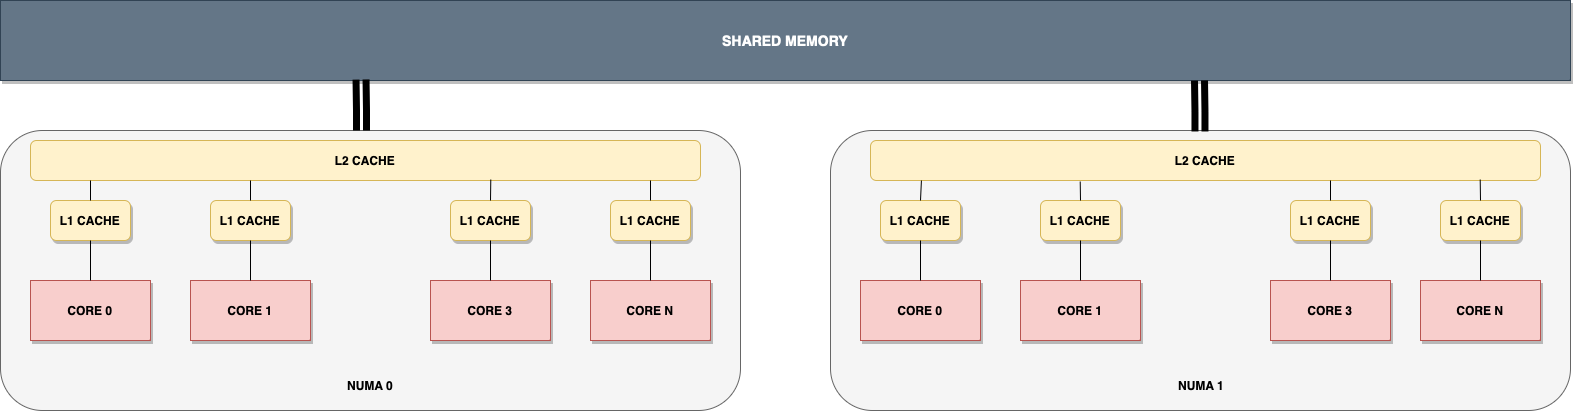

The diagram above was exported from draw.io. Its source (the exported page's mxGraphModel, read from the mxfile embedded in the PNG):
<mxGraphModel dx="838" dy="581" grid="1" gridSize="10" guides="1" tooltips="1" connect="1" arrows="1" fold="1" page="1" pageScale="1" pageWidth="827" pageHeight="1169" math="0" shadow="0">
  <root>
    <mxCell id="0" />
    <mxCell id="1" parent="0" />
    <mxCell id="Z5H8e7m1tmbe1kpVhHM6-11" value="" style="rounded=1;whiteSpace=wrap;html=1;fillColor=#f5f5f5;fontColor=#333333;strokeColor=#666666;" vertex="1" parent="1">
      <mxGeometry x="10" y="170" width="740" height="280" as="geometry" />
    </mxCell>
    <mxCell id="Z5H8e7m1tmbe1kpVhHM6-1" value="&lt;b&gt;CORE 0&lt;/b&gt;" style="rounded=0;whiteSpace=wrap;html=1;fillColor=#f8cecc;strokeColor=#b85450;shadow=1;" vertex="1" parent="1">
      <mxGeometry x="40" y="320" width="120" height="60" as="geometry" />
    </mxCell>
    <mxCell id="Z5H8e7m1tmbe1kpVhHM6-2" value="&lt;b&gt;CORE 1&lt;/b&gt;" style="rounded=0;whiteSpace=wrap;html=1;fillColor=#f8cecc;strokeColor=#b85450;shadow=1;" vertex="1" parent="1">
      <mxGeometry x="200" y="320" width="120" height="60" as="geometry" />
    </mxCell>
    <mxCell id="Z5H8e7m1tmbe1kpVhHM6-3" value="&lt;b&gt;CORE 3&lt;/b&gt;" style="rounded=0;whiteSpace=wrap;html=1;fillColor=#f8cecc;strokeColor=#b85450;shadow=1;" vertex="1" parent="1">
      <mxGeometry x="440" y="320" width="120" height="60" as="geometry" />
    </mxCell>
    <mxCell id="Z5H8e7m1tmbe1kpVhHM6-4" value="&lt;b&gt;CORE N&lt;/b&gt;" style="rounded=0;whiteSpace=wrap;html=1;fillColor=#f8cecc;strokeColor=#b85450;shadow=1;" vertex="1" parent="1">
      <mxGeometry x="600" y="320" width="120" height="60" as="geometry" />
    </mxCell>
    <mxCell id="Z5H8e7m1tmbe1kpVhHM6-6" value="&lt;b&gt;L1 CACHE&lt;/b&gt;" style="rounded=1;whiteSpace=wrap;html=1;fillColor=#fff2cc;strokeColor=#d6b656;shadow=1;" vertex="1" parent="1">
      <mxGeometry x="60" y="240" width="80" height="40" as="geometry" />
    </mxCell>
    <mxCell id="Z5H8e7m1tmbe1kpVhHM6-7" value="&lt;b&gt;L1 CACHE&lt;/b&gt;" style="rounded=1;whiteSpace=wrap;html=1;fillColor=#fff2cc;strokeColor=#d6b656;shadow=1;" vertex="1" parent="1">
      <mxGeometry x="220" y="240" width="80" height="40" as="geometry" />
    </mxCell>
    <mxCell id="Z5H8e7m1tmbe1kpVhHM6-8" value="&lt;b&gt;L1 CACHE&lt;/b&gt;" style="rounded=1;whiteSpace=wrap;html=1;fillColor=#fff2cc;strokeColor=#d6b656;shadow=1;" vertex="1" parent="1">
      <mxGeometry x="460" y="240" width="80" height="40" as="geometry" />
    </mxCell>
    <mxCell id="Z5H8e7m1tmbe1kpVhHM6-9" value="&lt;b&gt;L1 CACHE&lt;/b&gt;" style="rounded=1;whiteSpace=wrap;html=1;fillColor=#fff2cc;strokeColor=#d6b656;shadow=1;" vertex="1" parent="1">
      <mxGeometry x="620" y="240" width="80" height="40" as="geometry" />
    </mxCell>
    <mxCell id="Z5H8e7m1tmbe1kpVhHM6-12" value="&lt;b&gt;NUMA 0&lt;/b&gt;" style="text;html=1;strokeColor=none;fillColor=none;align=center;verticalAlign=middle;whiteSpace=wrap;rounded=0;" vertex="1" parent="1">
      <mxGeometry x="350" y="410" width="60" height="30" as="geometry" />
    </mxCell>
    <mxCell id="Z5H8e7m1tmbe1kpVhHM6-13" value="" style="endArrow=none;html=1;rounded=0;exitX=0.5;exitY=0;exitDx=0;exitDy=0;entryX=0.5;entryY=1;entryDx=0;entryDy=0;" edge="1" parent="1" source="Z5H8e7m1tmbe1kpVhHM6-1" target="Z5H8e7m1tmbe1kpVhHM6-6">
      <mxGeometry width="50" height="50" relative="1" as="geometry">
        <mxPoint x="390" y="330" as="sourcePoint" />
        <mxPoint x="440" y="280" as="targetPoint" />
      </mxGeometry>
    </mxCell>
    <mxCell id="Z5H8e7m1tmbe1kpVhHM6-15" value="" style="endArrow=none;html=1;rounded=0;exitX=0.5;exitY=0;exitDx=0;exitDy=0;entryX=0.5;entryY=1;entryDx=0;entryDy=0;" edge="1" parent="1" source="Z5H8e7m1tmbe1kpVhHM6-2" target="Z5H8e7m1tmbe1kpVhHM6-7">
      <mxGeometry width="50" height="50" relative="1" as="geometry">
        <mxPoint x="390" y="330" as="sourcePoint" />
        <mxPoint x="440" y="280" as="targetPoint" />
      </mxGeometry>
    </mxCell>
    <mxCell id="Z5H8e7m1tmbe1kpVhHM6-16" value="" style="endArrow=none;html=1;rounded=0;exitX=0.5;exitY=0;exitDx=0;exitDy=0;entryX=0.5;entryY=1;entryDx=0;entryDy=0;" edge="1" parent="1" source="Z5H8e7m1tmbe1kpVhHM6-3" target="Z5H8e7m1tmbe1kpVhHM6-8">
      <mxGeometry width="50" height="50" relative="1" as="geometry">
        <mxPoint x="390" y="330" as="sourcePoint" />
        <mxPoint x="440" y="280" as="targetPoint" />
      </mxGeometry>
    </mxCell>
    <mxCell id="Z5H8e7m1tmbe1kpVhHM6-17" value="" style="endArrow=none;html=1;rounded=0;entryX=0.5;entryY=1;entryDx=0;entryDy=0;exitX=0.5;exitY=0;exitDx=0;exitDy=0;" edge="1" parent="1" source="Z5H8e7m1tmbe1kpVhHM6-4" target="Z5H8e7m1tmbe1kpVhHM6-9">
      <mxGeometry width="50" height="50" relative="1" as="geometry">
        <mxPoint x="390" y="330" as="sourcePoint" />
        <mxPoint x="440" y="280" as="targetPoint" />
      </mxGeometry>
    </mxCell>
    <mxCell id="Z5H8e7m1tmbe1kpVhHM6-18" value="" style="rounded=1;whiteSpace=wrap;html=1;fillColor=#f5f5f5;fontColor=#333333;strokeColor=#666666;" vertex="1" parent="1">
      <mxGeometry x="840" y="170" width="740" height="280" as="geometry" />
    </mxCell>
    <mxCell id="Z5H8e7m1tmbe1kpVhHM6-19" value="&lt;b&gt;CORE 0&lt;/b&gt;" style="rounded=0;whiteSpace=wrap;html=1;fillColor=#f8cecc;strokeColor=#b85450;shadow=1;" vertex="1" parent="1">
      <mxGeometry x="870" y="320" width="120" height="60" as="geometry" />
    </mxCell>
    <mxCell id="Z5H8e7m1tmbe1kpVhHM6-20" value="&lt;b&gt;CORE 1&lt;/b&gt;" style="rounded=0;whiteSpace=wrap;html=1;fillColor=#f8cecc;strokeColor=#b85450;shadow=1;" vertex="1" parent="1">
      <mxGeometry x="1030" y="320" width="120" height="60" as="geometry" />
    </mxCell>
    <mxCell id="Z5H8e7m1tmbe1kpVhHM6-21" value="&lt;b&gt;CORE 3&lt;/b&gt;" style="rounded=0;whiteSpace=wrap;html=1;fillColor=#f8cecc;strokeColor=#b85450;shadow=1;" vertex="1" parent="1">
      <mxGeometry x="1280" y="320" width="120" height="60" as="geometry" />
    </mxCell>
    <mxCell id="Z5H8e7m1tmbe1kpVhHM6-22" value="&lt;b&gt;CORE N&lt;/b&gt;" style="rounded=0;whiteSpace=wrap;html=1;fillColor=#f8cecc;strokeColor=#b85450;shadow=1;" vertex="1" parent="1">
      <mxGeometry x="1430" y="320" width="120" height="60" as="geometry" />
    </mxCell>
    <mxCell id="Z5H8e7m1tmbe1kpVhHM6-24" value="&lt;b&gt;L1 CACHE&lt;/b&gt;" style="rounded=1;whiteSpace=wrap;html=1;fillColor=#fff2cc;strokeColor=#d6b656;shadow=1;" vertex="1" parent="1">
      <mxGeometry x="890" y="240" width="80" height="40" as="geometry" />
    </mxCell>
    <mxCell id="Z5H8e7m1tmbe1kpVhHM6-25" value="&lt;b&gt;L1 CACHE&lt;/b&gt;" style="rounded=1;whiteSpace=wrap;html=1;fillColor=#fff2cc;strokeColor=#d6b656;shadow=1;" vertex="1" parent="1">
      <mxGeometry x="1050" y="240" width="80" height="40" as="geometry" />
    </mxCell>
    <mxCell id="Z5H8e7m1tmbe1kpVhHM6-26" value="&lt;b&gt;L1 CACHE&lt;/b&gt;" style="rounded=1;whiteSpace=wrap;html=1;fillColor=#fff2cc;strokeColor=#d6b656;shadow=1;" vertex="1" parent="1">
      <mxGeometry x="1300" y="240" width="80" height="40" as="geometry" />
    </mxCell>
    <mxCell id="Z5H8e7m1tmbe1kpVhHM6-27" value="&lt;b&gt;L1 CACHE&lt;/b&gt;" style="rounded=1;whiteSpace=wrap;html=1;fillColor=#fff2cc;strokeColor=#d6b656;shadow=1;" vertex="1" parent="1">
      <mxGeometry x="1450" y="240" width="80" height="40" as="geometry" />
    </mxCell>
    <mxCell id="Z5H8e7m1tmbe1kpVhHM6-29" value="&lt;b&gt;NUMA 1&lt;/b&gt;" style="text;html=1;strokeColor=none;fillColor=none;align=center;verticalAlign=middle;whiteSpace=wrap;rounded=0;" vertex="1" parent="1">
      <mxGeometry x="1181" y="410" width="60" height="30" as="geometry" />
    </mxCell>
    <mxCell id="Z5H8e7m1tmbe1kpVhHM6-30" value="" style="endArrow=none;html=1;rounded=0;exitX=0.5;exitY=0;exitDx=0;exitDy=0;entryX=0.5;entryY=1;entryDx=0;entryDy=0;" edge="1" parent="1" source="Z5H8e7m1tmbe1kpVhHM6-19" target="Z5H8e7m1tmbe1kpVhHM6-24">
      <mxGeometry width="50" height="50" relative="1" as="geometry">
        <mxPoint x="1220" y="330" as="sourcePoint" />
        <mxPoint x="1270" y="280" as="targetPoint" />
      </mxGeometry>
    </mxCell>
    <mxCell id="Z5H8e7m1tmbe1kpVhHM6-31" value="" style="endArrow=none;html=1;rounded=0;exitX=0.5;exitY=0;exitDx=0;exitDy=0;entryX=0.5;entryY=1;entryDx=0;entryDy=0;" edge="1" parent="1" source="Z5H8e7m1tmbe1kpVhHM6-20" target="Z5H8e7m1tmbe1kpVhHM6-25">
      <mxGeometry width="50" height="50" relative="1" as="geometry">
        <mxPoint x="1220" y="330" as="sourcePoint" />
        <mxPoint x="1270" y="280" as="targetPoint" />
      </mxGeometry>
    </mxCell>
    <mxCell id="Z5H8e7m1tmbe1kpVhHM6-32" value="" style="endArrow=none;html=1;rounded=0;exitX=0.5;exitY=0;exitDx=0;exitDy=0;entryX=0.5;entryY=1;entryDx=0;entryDy=0;" edge="1" parent="1" source="Z5H8e7m1tmbe1kpVhHM6-21" target="Z5H8e7m1tmbe1kpVhHM6-26">
      <mxGeometry width="50" height="50" relative="1" as="geometry">
        <mxPoint x="1220" y="330" as="sourcePoint" />
        <mxPoint x="1270" y="280" as="targetPoint" />
      </mxGeometry>
    </mxCell>
    <mxCell id="Z5H8e7m1tmbe1kpVhHM6-33" value="" style="endArrow=none;html=1;rounded=0;entryX=0.5;entryY=1;entryDx=0;entryDy=0;exitX=0.5;exitY=0;exitDx=0;exitDy=0;" edge="1" parent="1" source="Z5H8e7m1tmbe1kpVhHM6-22" target="Z5H8e7m1tmbe1kpVhHM6-27">
      <mxGeometry width="50" height="50" relative="1" as="geometry">
        <mxPoint x="1220" y="330" as="sourcePoint" />
        <mxPoint x="1270" y="280" as="targetPoint" />
      </mxGeometry>
    </mxCell>
    <mxCell id="Z5H8e7m1tmbe1kpVhHM6-34" value="&lt;b&gt;&lt;font style=&quot;font-size: 14px;&quot;&gt;SHARED MEMORY&lt;/font&gt;&lt;/b&gt;" style="rounded=0;whiteSpace=wrap;html=1;fillColor=#647687;strokeColor=#314354;shadow=1;fontColor=#ffffff;" vertex="1" parent="1">
      <mxGeometry x="10" y="40" width="1570" height="80" as="geometry" />
    </mxCell>
    <mxCell id="Z5H8e7m1tmbe1kpVhHM6-35" value="" style="shape=link;html=1;rounded=0;exitX=0.229;exitY=0.988;exitDx=0;exitDy=0;exitPerimeter=0;strokeWidth=7;" edge="1" parent="1">
      <mxGeometry width="100" relative="1" as="geometry">
        <mxPoint x="370.53" y="119.03999999999996" as="sourcePoint" />
        <mxPoint x="371" y="170" as="targetPoint" />
        <Array as="points">
          <mxPoint x="371" y="150" />
        </Array>
      </mxGeometry>
    </mxCell>
    <mxCell id="Z5H8e7m1tmbe1kpVhHM6-36" value="" style="shape=link;html=1;rounded=0;exitX=0.229;exitY=0.988;exitDx=0;exitDy=0;exitPerimeter=0;strokeWidth=7;" edge="1" parent="1">
      <mxGeometry width="100" relative="1" as="geometry">
        <mxPoint x="1209" y="119.99999999999997" as="sourcePoint" />
        <mxPoint x="1209.47" y="170.96" as="targetPoint" />
        <Array as="points">
          <mxPoint x="1209.47" y="150.96" />
        </Array>
      </mxGeometry>
    </mxCell>
    <mxCell id="Z5H8e7m1tmbe1kpVhHM6-43" value="&lt;b&gt;L2 CACHE&lt;/b&gt;" style="rounded=1;whiteSpace=wrap;html=1;fillColor=#fff2cc;strokeColor=#d6b656;" vertex="1" parent="1">
      <mxGeometry x="40" y="180" width="670" height="40" as="geometry" />
    </mxCell>
    <mxCell id="Z5H8e7m1tmbe1kpVhHM6-44" value="&lt;b&gt;L2 CACHE&lt;/b&gt;" style="rounded=1;whiteSpace=wrap;html=1;fillColor=#fff2cc;strokeColor=#d6b656;" vertex="1" parent="1">
      <mxGeometry x="880" y="180" width="670" height="40" as="geometry" />
    </mxCell>
    <mxCell id="Z5H8e7m1tmbe1kpVhHM6-45" value="" style="endArrow=none;html=1;rounded=0;exitX=0.5;exitY=0;exitDx=0;exitDy=0;" edge="1" parent="1" source="Z5H8e7m1tmbe1kpVhHM6-6">
      <mxGeometry width="50" height="50" relative="1" as="geometry">
        <mxPoint x="210" y="170" as="sourcePoint" />
        <mxPoint x="100" y="220" as="targetPoint" />
      </mxGeometry>
    </mxCell>
    <mxCell id="Z5H8e7m1tmbe1kpVhHM6-46" value="" style="endArrow=none;html=1;rounded=0;exitX=0.5;exitY=0;exitDx=0;exitDy=0;" edge="1" parent="1" source="Z5H8e7m1tmbe1kpVhHM6-7">
      <mxGeometry width="50" height="50" relative="1" as="geometry">
        <mxPoint x="210" y="170" as="sourcePoint" />
        <mxPoint x="260" y="220" as="targetPoint" />
      </mxGeometry>
    </mxCell>
    <mxCell id="Z5H8e7m1tmbe1kpVhHM6-47" value="" style="endArrow=none;html=1;rounded=0;exitX=0.5;exitY=0;exitDx=0;exitDy=0;entryX=0.687;entryY=0.975;entryDx=0;entryDy=0;entryPerimeter=0;" edge="1" parent="1" source="Z5H8e7m1tmbe1kpVhHM6-8" target="Z5H8e7m1tmbe1kpVhHM6-43">
      <mxGeometry width="50" height="50" relative="1" as="geometry">
        <mxPoint x="400" y="170" as="sourcePoint" />
        <mxPoint x="450" y="120" as="targetPoint" />
      </mxGeometry>
    </mxCell>
    <mxCell id="Z5H8e7m1tmbe1kpVhHM6-48" value="" style="endArrow=none;html=1;rounded=0;exitX=0.5;exitY=0;exitDx=0;exitDy=0;" edge="1" parent="1" source="Z5H8e7m1tmbe1kpVhHM6-9">
      <mxGeometry width="50" height="50" relative="1" as="geometry">
        <mxPoint x="400" y="170" as="sourcePoint" />
        <mxPoint x="660" y="220" as="targetPoint" />
      </mxGeometry>
    </mxCell>
    <mxCell id="Z5H8e7m1tmbe1kpVhHM6-50" value="" style="endArrow=none;html=1;rounded=0;exitX=0.5;exitY=0;exitDx=0;exitDy=0;entryX=0.076;entryY=1;entryDx=0;entryDy=0;entryPerimeter=0;" edge="1" parent="1" source="Z5H8e7m1tmbe1kpVhHM6-24" target="Z5H8e7m1tmbe1kpVhHM6-44">
      <mxGeometry width="50" height="50" relative="1" as="geometry">
        <mxPoint x="1190" y="260" as="sourcePoint" />
        <mxPoint x="1240" y="210" as="targetPoint" />
      </mxGeometry>
    </mxCell>
    <mxCell id="Z5H8e7m1tmbe1kpVhHM6-51" value="" style="endArrow=none;html=1;rounded=0;exitX=0.5;exitY=0;exitDx=0;exitDy=0;entryX=0.313;entryY=1.025;entryDx=0;entryDy=0;entryPerimeter=0;" edge="1" parent="1" source="Z5H8e7m1tmbe1kpVhHM6-25" target="Z5H8e7m1tmbe1kpVhHM6-44">
      <mxGeometry width="50" height="50" relative="1" as="geometry">
        <mxPoint x="1190" y="260" as="sourcePoint" />
        <mxPoint x="1240" y="210" as="targetPoint" />
      </mxGeometry>
    </mxCell>
    <mxCell id="Z5H8e7m1tmbe1kpVhHM6-52" value="" style="endArrow=none;html=1;rounded=0;exitX=0.5;exitY=0;exitDx=0;exitDy=0;" edge="1" parent="1" source="Z5H8e7m1tmbe1kpVhHM6-26">
      <mxGeometry width="50" height="50" relative="1" as="geometry">
        <mxPoint x="1190" y="260" as="sourcePoint" />
        <mxPoint x="1340" y="220" as="targetPoint" />
      </mxGeometry>
    </mxCell>
    <mxCell id="Z5H8e7m1tmbe1kpVhHM6-53" value="" style="endArrow=none;html=1;rounded=0;exitX=0.5;exitY=0;exitDx=0;exitDy=0;entryX=0.91;entryY=0.975;entryDx=0;entryDy=0;entryPerimeter=0;" edge="1" parent="1" source="Z5H8e7m1tmbe1kpVhHM6-27" target="Z5H8e7m1tmbe1kpVhHM6-44">
      <mxGeometry width="50" height="50" relative="1" as="geometry">
        <mxPoint x="1190" y="260" as="sourcePoint" />
        <mxPoint x="1240" y="210" as="targetPoint" />
      </mxGeometry>
    </mxCell>
  </root>
</mxGraphModel>